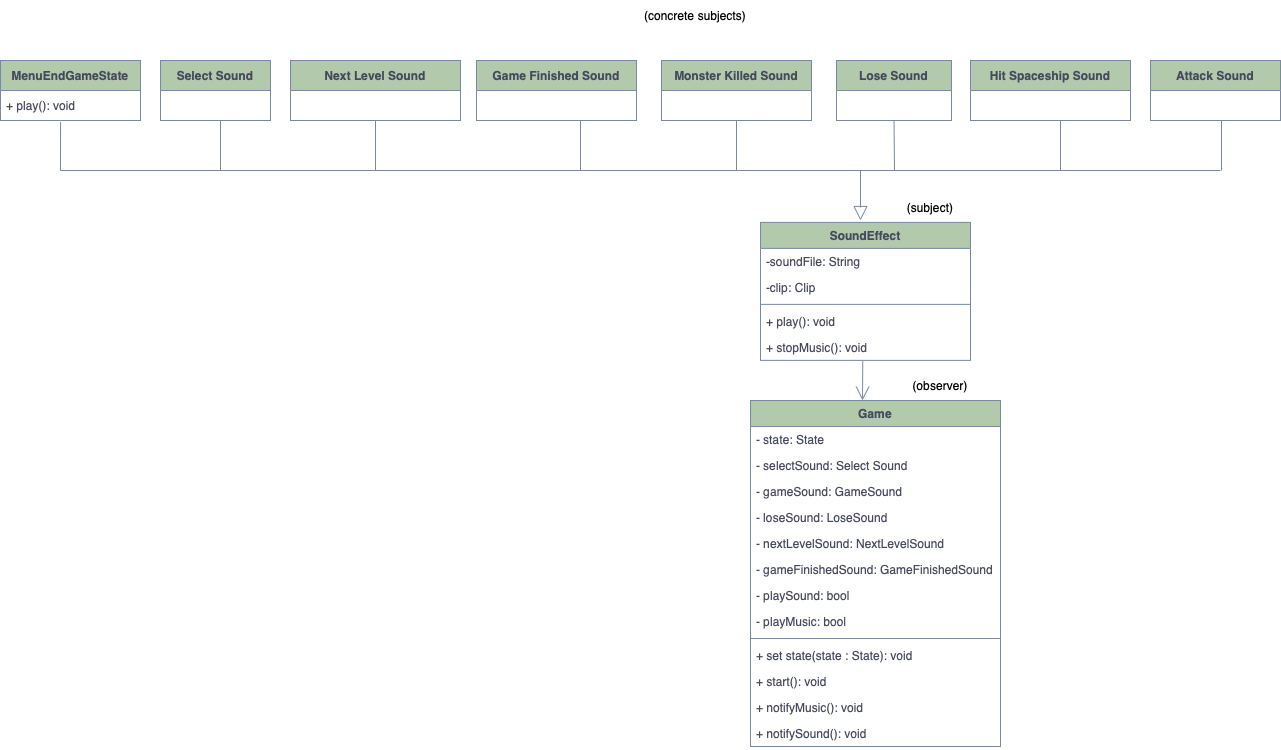

The diagram above was exported from draw.io. Its source (the exported page's mxGraphModel, read from the mxfile embedded in the PNG):
<mxGraphModel dx="1197" dy="807" grid="1" gridSize="10" guides="1" tooltips="1" connect="1" arrows="1" fold="1" page="1" pageScale="1" pageWidth="827" pageHeight="1169" math="0" shadow="0">
  <root>
    <mxCell id="0" />
    <mxCell id="1" parent="0" />
    <mxCell id="i1Sh0diwNZ8Vntu3gKwI-2" value="Game" style="swimlane;fontStyle=1;align=center;verticalAlign=top;childLayout=stackLayout;horizontal=1;startSize=26;horizontalStack=0;resizeParent=1;resizeParentMax=0;resizeLast=0;collapsible=1;marginBottom=0;fillColor=#B2C9AB;strokeColor=#788AA3;fontColor=#46495D;rounded=0;" parent="1" vertex="1">
      <mxGeometry x="770" y="770" width="250" height="346" as="geometry">
        <mxRectangle x="40" y="180" width="70" height="30" as="alternateBounds" />
      </mxGeometry>
    </mxCell>
    <mxCell id="fFhpAHs_A-U9g22qr04h-87" value="- state: State&#10;" style="text;strokeColor=none;fillColor=none;align=left;verticalAlign=top;spacingLeft=4;spacingRight=4;overflow=hidden;rotatable=0;points=[[0,0.5],[1,0.5]];portConstraint=eastwest;fontColor=#46495D;rounded=0;" parent="i1Sh0diwNZ8Vntu3gKwI-2" vertex="1">
      <mxGeometry y="26" width="250" height="26" as="geometry" />
    </mxCell>
    <mxCell id="fFhpAHs_A-U9g22qr04h-86" value="- selectSound: Select Sound&#10;" style="text;strokeColor=none;fillColor=none;align=left;verticalAlign=top;spacingLeft=4;spacingRight=4;overflow=hidden;rotatable=0;points=[[0,0.5],[1,0.5]];portConstraint=eastwest;fontColor=#46495D;rounded=0;" parent="i1Sh0diwNZ8Vntu3gKwI-2" vertex="1">
      <mxGeometry y="52" width="250" height="26" as="geometry" />
    </mxCell>
    <mxCell id="fFhpAHs_A-U9g22qr04h-94" value="- gameSound: GameSound&#10;" style="text;strokeColor=none;fillColor=none;align=left;verticalAlign=top;spacingLeft=4;spacingRight=4;overflow=hidden;rotatable=0;points=[[0,0.5],[1,0.5]];portConstraint=eastwest;fontColor=#46495D;rounded=0;" parent="i1Sh0diwNZ8Vntu3gKwI-2" vertex="1">
      <mxGeometry y="78" width="250" height="26" as="geometry" />
    </mxCell>
    <mxCell id="fFhpAHs_A-U9g22qr04h-88" value="- loseSound: LoseSound&#10;" style="text;strokeColor=none;fillColor=none;align=left;verticalAlign=top;spacingLeft=4;spacingRight=4;overflow=hidden;rotatable=0;points=[[0,0.5],[1,0.5]];portConstraint=eastwest;fontColor=#46495D;rounded=0;" parent="i1Sh0diwNZ8Vntu3gKwI-2" vertex="1">
      <mxGeometry y="104" width="250" height="26" as="geometry" />
    </mxCell>
    <mxCell id="fFhpAHs_A-U9g22qr04h-89" value="- nextLevelSound: NextLevelSound&#10;" style="text;strokeColor=none;fillColor=none;align=left;verticalAlign=top;spacingLeft=4;spacingRight=4;overflow=hidden;rotatable=0;points=[[0,0.5],[1,0.5]];portConstraint=eastwest;fontColor=#46495D;rounded=0;" parent="i1Sh0diwNZ8Vntu3gKwI-2" vertex="1">
      <mxGeometry y="130" width="250" height="26" as="geometry" />
    </mxCell>
    <mxCell id="fFhpAHs_A-U9g22qr04h-90" value="- gameFinishedSound: GameFinishedSound&#10;" style="text;strokeColor=none;fillColor=none;align=left;verticalAlign=top;spacingLeft=4;spacingRight=4;overflow=hidden;rotatable=0;points=[[0,0.5],[1,0.5]];portConstraint=eastwest;fontColor=#46495D;rounded=0;" parent="i1Sh0diwNZ8Vntu3gKwI-2" vertex="1">
      <mxGeometry y="156" width="250" height="26" as="geometry" />
    </mxCell>
    <mxCell id="fFhpAHs_A-U9g22qr04h-96" value="- playSound: bool&#10;" style="text;strokeColor=none;fillColor=none;align=left;verticalAlign=top;spacingLeft=4;spacingRight=4;overflow=hidden;rotatable=0;points=[[0,0.5],[1,0.5]];portConstraint=eastwest;fontColor=#46495D;rounded=0;" parent="i1Sh0diwNZ8Vntu3gKwI-2" vertex="1">
      <mxGeometry y="182" width="250" height="26" as="geometry" />
    </mxCell>
    <mxCell id="i1Sh0diwNZ8Vntu3gKwI-4" value="- playMusic: bool&#10;" style="text;strokeColor=none;fillColor=none;align=left;verticalAlign=top;spacingLeft=4;spacingRight=4;overflow=hidden;rotatable=0;points=[[0,0.5],[1,0.5]];portConstraint=eastwest;fontColor=#46495D;rounded=0;" parent="i1Sh0diwNZ8Vntu3gKwI-2" vertex="1">
      <mxGeometry y="208" width="250" height="26" as="geometry" />
    </mxCell>
    <mxCell id="i1Sh0diwNZ8Vntu3gKwI-5" value="" style="line;strokeWidth=1;fillColor=none;align=left;verticalAlign=middle;spacingTop=-1;spacingLeft=3;spacingRight=3;rotatable=0;labelPosition=right;points=[];portConstraint=eastwest;strokeColor=#788AA3;fontColor=#46495D;rounded=0;" parent="i1Sh0diwNZ8Vntu3gKwI-2" vertex="1">
      <mxGeometry y="234" width="250" height="8" as="geometry" />
    </mxCell>
    <mxCell id="i1Sh0diwNZ8Vntu3gKwI-6" value="+ set state(state : State): void" style="text;strokeColor=none;fillColor=none;align=left;verticalAlign=top;spacingLeft=4;spacingRight=4;overflow=hidden;rotatable=0;points=[[0,0.5],[1,0.5]];portConstraint=eastwest;fontColor=#46495D;rounded=0;" parent="i1Sh0diwNZ8Vntu3gKwI-2" vertex="1">
      <mxGeometry y="242" width="250" height="26" as="geometry" />
    </mxCell>
    <mxCell id="fFhpAHs_A-U9g22qr04h-80" value="+ start(): void" style="text;strokeColor=none;fillColor=none;align=left;verticalAlign=top;spacingLeft=4;spacingRight=4;overflow=hidden;rotatable=0;points=[[0,0.5],[1,0.5]];portConstraint=eastwest;fontColor=#46495D;rounded=0;" parent="i1Sh0diwNZ8Vntu3gKwI-2" vertex="1">
      <mxGeometry y="268" width="250" height="26" as="geometry" />
    </mxCell>
    <mxCell id="fFhpAHs_A-U9g22qr04h-81" value="+ notifyMusic(): void" style="text;strokeColor=none;fillColor=none;align=left;verticalAlign=top;spacingLeft=4;spacingRight=4;overflow=hidden;rotatable=0;points=[[0,0.5],[1,0.5]];portConstraint=eastwest;fontColor=#46495D;rounded=0;" parent="i1Sh0diwNZ8Vntu3gKwI-2" vertex="1">
      <mxGeometry y="294" width="250" height="26" as="geometry" />
    </mxCell>
    <mxCell id="i1Sh0diwNZ8Vntu3gKwI-7" value="+ notifySound(): void" style="text;strokeColor=none;fillColor=none;align=left;verticalAlign=top;spacingLeft=4;spacingRight=4;overflow=hidden;rotatable=0;points=[[0,0.5],[1,0.5]];portConstraint=eastwest;fontColor=#46495D;rounded=0;" parent="i1Sh0diwNZ8Vntu3gKwI-2" vertex="1">
      <mxGeometry y="320" width="250" height="26" as="geometry" />
    </mxCell>
    <mxCell id="fFhpAHs_A-U9g22qr04h-12" value="SoundEffect" style="swimlane;fontStyle=1;align=center;verticalAlign=top;childLayout=stackLayout;horizontal=1;startSize=26;horizontalStack=0;resizeParent=1;resizeParentMax=0;resizeLast=0;collapsible=1;marginBottom=0;fillColor=#B2C9AB;strokeColor=#788AA3;fontColor=#46495D;rounded=0;" parent="1" vertex="1">
      <mxGeometry x="780" y="591.88" width="210" height="138" as="geometry">
        <mxRectangle x="40" y="180" width="70" height="30" as="alternateBounds" />
      </mxGeometry>
    </mxCell>
    <mxCell id="fFhpAHs_A-U9g22qr04h-13" value="-soundFile: String" style="text;strokeColor=none;fillColor=none;align=left;verticalAlign=top;spacingLeft=4;spacingRight=4;overflow=hidden;rotatable=0;points=[[0,0.5],[1,0.5]];portConstraint=eastwest;fontColor=#46495D;rounded=0;" parent="fFhpAHs_A-U9g22qr04h-12" vertex="1">
      <mxGeometry y="26" width="210" height="26" as="geometry" />
    </mxCell>
    <mxCell id="fFhpAHs_A-U9g22qr04h-14" value="-clip: Clip" style="text;strokeColor=none;fillColor=none;align=left;verticalAlign=top;spacingLeft=4;spacingRight=4;overflow=hidden;rotatable=0;points=[[0,0.5],[1,0.5]];portConstraint=eastwest;fontColor=#46495D;rounded=0;" parent="fFhpAHs_A-U9g22qr04h-12" vertex="1">
      <mxGeometry y="52" width="210" height="26" as="geometry" />
    </mxCell>
    <mxCell id="fFhpAHs_A-U9g22qr04h-15" value="" style="line;strokeWidth=1;fillColor=none;align=left;verticalAlign=middle;spacingTop=-1;spacingLeft=3;spacingRight=3;rotatable=0;labelPosition=right;points=[];portConstraint=eastwest;strokeColor=#788AA3;fontColor=#46495D;rounded=0;" parent="fFhpAHs_A-U9g22qr04h-12" vertex="1">
      <mxGeometry y="78" width="210" height="8" as="geometry" />
    </mxCell>
    <mxCell id="fFhpAHs_A-U9g22qr04h-16" value="+ play(): void" style="text;strokeColor=none;fillColor=none;align=left;verticalAlign=top;spacingLeft=4;spacingRight=4;overflow=hidden;rotatable=0;points=[[0,0.5],[1,0.5]];portConstraint=eastwest;fontColor=#46495D;rounded=0;" parent="fFhpAHs_A-U9g22qr04h-12" vertex="1">
      <mxGeometry y="86" width="210" height="26" as="geometry" />
    </mxCell>
    <mxCell id="fFhpAHs_A-U9g22qr04h-17" value="+ stopMusic(): void" style="text;strokeColor=none;fillColor=none;align=left;verticalAlign=top;spacingLeft=4;spacingRight=4;overflow=hidden;rotatable=0;points=[[0,0.5],[1,0.5]];portConstraint=eastwest;fontColor=#46495D;rounded=0;" parent="fFhpAHs_A-U9g22qr04h-12" vertex="1">
      <mxGeometry y="112" width="210" height="26" as="geometry" />
    </mxCell>
    <mxCell id="fFhpAHs_A-U9g22qr04h-24" value="" style="endArrow=open;endFill=1;endSize=12;html=1;rounded=0;strokeColor=#788AA3;fontColor=#46495D;exitX=0.487;exitY=1.03;exitDx=0;exitDy=0;exitPerimeter=0;" parent="1" source="fFhpAHs_A-U9g22qr04h-17" edge="1">
      <mxGeometry width="160" relative="1" as="geometry">
        <mxPoint x="900" y="790" as="sourcePoint" />
        <mxPoint x="882" y="770" as="targetPoint" />
      </mxGeometry>
    </mxCell>
    <mxCell id="fFhpAHs_A-U9g22qr04h-26" value="" style="endArrow=none;html=1;rounded=0;strokeColor=#788AA3;fontColor=#46495D;" parent="1" edge="1">
      <mxGeometry width="50" height="50" relative="1" as="geometry">
        <mxPoint x="80" y="540" as="sourcePoint" />
        <mxPoint x="1240" y="540" as="targetPoint" />
        <Array as="points" />
      </mxGeometry>
    </mxCell>
    <mxCell id="fFhpAHs_A-U9g22qr04h-42" value="&lt;b&gt;Select Sound&lt;/b&gt;" style="swimlane;fontStyle=0;childLayout=stackLayout;horizontal=1;startSize=30;horizontalStack=0;resizeParent=1;resizeParentMax=0;resizeLast=0;collapsible=1;marginBottom=0;whiteSpace=wrap;html=1;fillColor=#B2C9AB;strokeColor=#788AA3;fontColor=#46495D;rounded=0;" parent="1" vertex="1">
      <mxGeometry x="180" y="430" width="110" height="60" as="geometry" />
    </mxCell>
    <mxCell id="fFhpAHs_A-U9g22qr04h-45" value="&lt;b&gt;Next Level Sound&lt;br&gt;&lt;/b&gt;" style="swimlane;fontStyle=0;childLayout=stackLayout;horizontal=1;startSize=30;horizontalStack=0;resizeParent=1;resizeParentMax=0;resizeLast=0;collapsible=1;marginBottom=0;whiteSpace=wrap;html=1;fillColor=#B2C9AB;strokeColor=#788AA3;fontColor=#46495D;rounded=0;" parent="1" vertex="1">
      <mxGeometry x="310" y="430" width="170" height="60" as="geometry" />
    </mxCell>
    <mxCell id="fFhpAHs_A-U9g22qr04h-46" value="&lt;b&gt;Monster Killed Sound&lt;br&gt;&lt;/b&gt;" style="swimlane;fontStyle=0;childLayout=stackLayout;horizontal=1;startSize=30;horizontalStack=0;resizeParent=1;resizeParentMax=0;resizeLast=0;collapsible=1;marginBottom=0;whiteSpace=wrap;html=1;fillColor=#B2C9AB;strokeColor=#788AA3;fontColor=#46495D;rounded=0;" parent="1" vertex="1">
      <mxGeometry x="681" y="430" width="150" height="60" as="geometry" />
    </mxCell>
    <mxCell id="fFhpAHs_A-U9g22qr04h-48" value="&lt;b&gt;Lose Sound&lt;br&gt;&lt;/b&gt;" style="swimlane;fontStyle=0;childLayout=stackLayout;horizontal=1;startSize=30;horizontalStack=0;resizeParent=1;resizeParentMax=0;resizeLast=0;collapsible=1;marginBottom=0;whiteSpace=wrap;html=1;fillColor=#B2C9AB;strokeColor=#788AA3;fontColor=#46495D;rounded=0;" parent="1" vertex="1">
      <mxGeometry x="856" y="430" width="115" height="60" as="geometry" />
    </mxCell>
    <mxCell id="fFhpAHs_A-U9g22qr04h-50" value="&lt;b&gt;Hit Spaceship Sound&lt;br&gt;&lt;/b&gt;" style="swimlane;fontStyle=0;childLayout=stackLayout;horizontal=1;startSize=30;horizontalStack=0;resizeParent=1;resizeParentMax=0;resizeLast=0;collapsible=1;marginBottom=0;whiteSpace=wrap;html=1;fillColor=#B2C9AB;strokeColor=#788AA3;fontColor=#46495D;rounded=0;" parent="1" vertex="1">
      <mxGeometry x="990" y="430" width="160" height="60" as="geometry" />
    </mxCell>
    <mxCell id="fFhpAHs_A-U9g22qr04h-55" value="&lt;b&gt;Game Finished Sound&lt;br&gt;&lt;/b&gt;" style="swimlane;fontStyle=0;childLayout=stackLayout;horizontal=1;startSize=30;horizontalStack=0;resizeParent=1;resizeParentMax=0;resizeLast=0;collapsible=1;marginBottom=0;whiteSpace=wrap;html=1;fillColor=#B2C9AB;strokeColor=#788AA3;fontColor=#46495D;rounded=0;" parent="1" vertex="1">
      <mxGeometry x="496" y="430" width="160" height="60" as="geometry" />
    </mxCell>
    <mxCell id="fFhpAHs_A-U9g22qr04h-57" value="&lt;b&gt;Attack Sound&lt;br&gt;&lt;/b&gt;" style="swimlane;fontStyle=0;childLayout=stackLayout;horizontal=1;startSize=30;horizontalStack=0;resizeParent=1;resizeParentMax=0;resizeLast=0;collapsible=1;marginBottom=0;whiteSpace=wrap;html=1;fillColor=#B2C9AB;strokeColor=#788AA3;fontColor=#46495D;rounded=0;" parent="1" vertex="1">
      <mxGeometry x="1170" y="430" width="130" height="60" as="geometry" />
    </mxCell>
    <mxCell id="fFhpAHs_A-U9g22qr04h-60" value="" style="endArrow=block;dashed=1;endFill=0;endSize=12;html=1;rounded=0;strokeColor=#788AA3;fontColor=#46495D;" parent="1" edge="1">
      <mxGeometry width="160" relative="1" as="geometry">
        <mxPoint x="880" y="540" as="sourcePoint" />
        <mxPoint x="880" y="590" as="targetPoint" />
      </mxGeometry>
    </mxCell>
    <mxCell id="fFhpAHs_A-U9g22qr04h-62" value="" style="endArrow=none;html=1;rounded=0;strokeColor=#788AA3;fontColor=#46495D;entryX=0.5;entryY=1;entryDx=0;entryDy=0;" parent="1" target="fFhpAHs_A-U9g22qr04h-45" edge="1">
      <mxGeometry width="50" height="50" relative="1" as="geometry">
        <mxPoint x="395" y="540" as="sourcePoint" />
        <mxPoint x="450.3800000000001" y="616.38" as="targetPoint" />
      </mxGeometry>
    </mxCell>
    <mxCell id="fFhpAHs_A-U9g22qr04h-63" value="" style="endArrow=none;html=1;rounded=0;strokeColor=#788AA3;fontColor=#46495D;" parent="1" edge="1">
      <mxGeometry width="50" height="50" relative="1" as="geometry">
        <mxPoint x="600" y="540" as="sourcePoint" />
        <mxPoint x="600" y="540" as="targetPoint" />
        <Array as="points">
          <mxPoint x="600" y="490" />
        </Array>
      </mxGeometry>
    </mxCell>
    <mxCell id="fFhpAHs_A-U9g22qr04h-65" value="" style="endArrow=none;html=1;rounded=0;strokeColor=#788AA3;fontColor=#46495D;entryX=0.429;entryY=1.044;entryDx=0;entryDy=0;entryPerimeter=0;" parent="1" target="fFhpAHs_A-U9g22qr04h-71" edge="1">
      <mxGeometry width="50" height="50" relative="1" as="geometry">
        <mxPoint x="80" y="540" as="sourcePoint" />
        <mxPoint x="80" y="570" as="targetPoint" />
      </mxGeometry>
    </mxCell>
    <mxCell id="fFhpAHs_A-U9g22qr04h-66" value="" style="endArrow=none;html=1;rounded=0;strokeColor=#788AA3;fontColor=#46495D;" parent="1" edge="1">
      <mxGeometry width="50" height="50" relative="1" as="geometry">
        <mxPoint x="240" y="540" as="sourcePoint" />
        <mxPoint x="240" y="490" as="targetPoint" />
      </mxGeometry>
    </mxCell>
    <mxCell id="fFhpAHs_A-U9g22qr04h-67" value="" style="endArrow=none;html=1;rounded=0;strokeColor=#788AA3;fontColor=#46495D;entryX=0.5;entryY=1;entryDx=0;entryDy=0;" parent="1" target="fFhpAHs_A-U9g22qr04h-46" edge="1">
      <mxGeometry width="50" height="50" relative="1" as="geometry">
        <mxPoint x="756" y="540" as="sourcePoint" />
        <mxPoint x="800" y="570" as="targetPoint" />
      </mxGeometry>
    </mxCell>
    <mxCell id="fFhpAHs_A-U9g22qr04h-68" value="" style="endArrow=none;html=1;rounded=0;strokeColor=#788AA3;fontColor=#46495D;entryX=0.5;entryY=1;entryDx=0;entryDy=0;" parent="1" target="fFhpAHs_A-U9g22qr04h-48" edge="1">
      <mxGeometry width="50" height="50" relative="1" as="geometry">
        <mxPoint x="914" y="540" as="sourcePoint" />
        <mxPoint x="810" y="580" as="targetPoint" />
      </mxGeometry>
    </mxCell>
    <mxCell id="fFhpAHs_A-U9g22qr04h-70" value="&lt;b&gt;MenuEndGameState&lt;/b&gt;" style="swimlane;fontStyle=0;childLayout=stackLayout;horizontal=1;startSize=30;horizontalStack=0;resizeParent=1;resizeParentMax=0;resizeLast=0;collapsible=1;marginBottom=0;whiteSpace=wrap;html=1;fillColor=#B2C9AB;strokeColor=#788AA3;fontColor=#46495D;rounded=0;" parent="1" vertex="1">
      <mxGeometry x="20" y="430" width="140" height="60" as="geometry" />
    </mxCell>
    <mxCell id="fFhpAHs_A-U9g22qr04h-71" value="&lt;span style=&quot;&quot;&gt;+ play(): void&lt;/span&gt;" style="text;strokeColor=none;fillColor=none;align=left;verticalAlign=middle;spacingLeft=4;spacingRight=4;overflow=hidden;points=[[0,0.5],[1,0.5]];portConstraint=eastwest;rotatable=0;whiteSpace=wrap;html=1;fontColor=#46495D;rounded=0;" parent="fFhpAHs_A-U9g22qr04h-70" vertex="1">
      <mxGeometry y="30" width="140" height="30" as="geometry" />
    </mxCell>
    <mxCell id="fFhpAHs_A-U9g22qr04h-91" value="" style="endArrow=none;html=1;rounded=0;strokeColor=#788AA3;fontColor=#46495D;entryX=0.5;entryY=1;entryDx=0;entryDy=0;" parent="1" edge="1">
      <mxGeometry width="50" height="50" relative="1" as="geometry">
        <mxPoint x="1080" y="540" as="sourcePoint" />
        <mxPoint x="1080" y="490" as="targetPoint" />
      </mxGeometry>
    </mxCell>
    <mxCell id="fFhpAHs_A-U9g22qr04h-92" value="" style="endArrow=none;html=1;rounded=0;strokeColor=#788AA3;fontColor=#46495D;entryX=0.5;entryY=1;entryDx=0;entryDy=0;" parent="1" edge="1">
      <mxGeometry width="50" height="50" relative="1" as="geometry">
        <mxPoint x="1241" y="540" as="sourcePoint" />
        <mxPoint x="1241" y="490" as="targetPoint" />
      </mxGeometry>
    </mxCell>
    <mxCell id="fFhpAHs_A-U9g22qr04h-97" value="" style="endArrow=none;html=1;rounded=0;strokeColor=#788AA3;fontColor=#46495D;" parent="1" edge="1">
      <mxGeometry width="50" height="50" relative="1" as="geometry">
        <mxPoint x="880" y="577" as="sourcePoint" />
        <mxPoint x="880" y="540" as="targetPoint" />
      </mxGeometry>
    </mxCell>
    <mxCell id="AiyqbBBfWzrvuyuhvmXI-1" value="(observer)" style="text;html=1;strokeColor=none;fillColor=none;align=center;verticalAlign=middle;whiteSpace=wrap;rounded=0;" vertex="1" parent="1">
      <mxGeometry x="930" y="740" width="60" height="30" as="geometry" />
    </mxCell>
    <mxCell id="AiyqbBBfWzrvuyuhvmXI-2" value="(concrete subjects)" style="text;html=1;strokeColor=none;fillColor=none;align=center;verticalAlign=middle;whiteSpace=wrap;rounded=0;" vertex="1" parent="1">
      <mxGeometry x="640" y="370" width="150" height="30" as="geometry" />
    </mxCell>
    <mxCell id="AiyqbBBfWzrvuyuhvmXI-5" value="(subject)" style="text;html=1;strokeColor=none;fillColor=none;align=center;verticalAlign=middle;whiteSpace=wrap;rounded=0;" vertex="1" parent="1">
      <mxGeometry x="920" y="561.88" width="60" height="30" as="geometry" />
    </mxCell>
  </root>
</mxGraphModel>